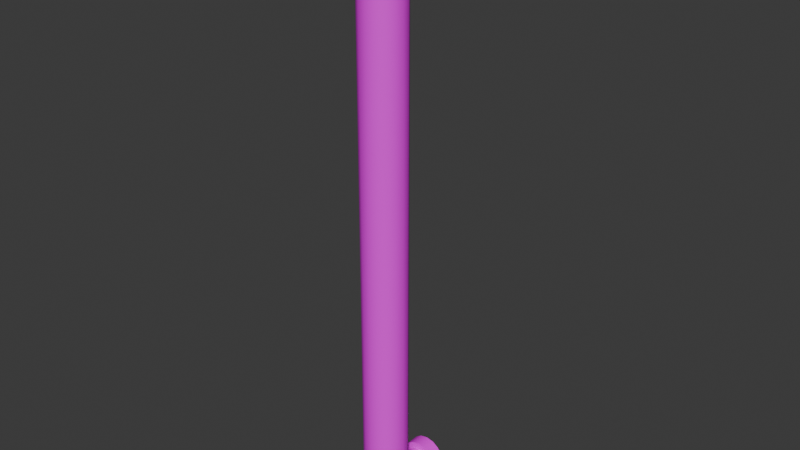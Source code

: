 # Source: SM_GuideRails_Long.blend  (saved by Blender 4.2.66; exported with 4.5.12 LTS)
import bpy
from mathutils import Matrix  # noqa: F401  (used for matrix-valued properties, if any)

bpy.ops.wm.read_factory_settings(use_empty=True)
scene = bpy.context.scene
scene.name = 'Scene'

# ---- collections
col_collection = bpy.data.collections.new('Collection'); scene.collection.children.link(col_collection)

# ---- images (referenced by path relative to the original .blend; pixels are not part of the script)
import os
ASSET_DIR = os.environ.get("B2B_ASSET_DIR", "")  # directory of the original .blend (textures are referenced by path, not embedded)
HERE = os.path.dirname(os.path.abspath(__file__))  # packed textures are extracted next to this script under _unpacked/

def load_image(name, relpath, width, height, colorspace="sRGB"):
    """Load a texture the original file referenced (path relative to the .blend, or extracted next to this script)."""
    p = next((c for c in (os.path.join(HERE, relpath), os.path.join(ASSET_DIR, relpath)) if relpath and os.path.exists(c)), "")
    if p:
        img = bpy.data.images.load(p, check_existing=True)
        img.name = name
    else:  # same state as the original file: an image datablock whose file is absent (Cycles renders it pink)
        img = bpy.data.images.new(name, width, height)
        img.source = "FILE"
        img.filepath = "//" + (relpath or name)
    img.colorspace_settings.name = colorspace
    return img
img_bar_textture_png = load_image('bar textture.png', 'bar textture.png', 1024, 1024, 'sRGB')

# ---- materials (node trees are filled in below, after node groups)
mat_material = bpy.data.materials.new('Material')

# ---- material node trees
mat_material.use_nodes = True; mat_material.node_tree.nodes.clear()
_N = mat_material.node_tree.nodes; _L = mat_material.node_tree.links
n0 = _N.new('ShaderNodeBsdfPrincipled'); n0.name = 'Principled BSDF'; n0.location = (10, 300)
n1 = _N.new('ShaderNodeOutputMaterial'); n1.name = 'Material Output'; n1.location = (300, 300)
n2 = _N.new('ShaderNodeTexImage'); n2.name = 'Image Texture'; n2.location = (-280, 275)
n2.image = img_bar_textture_png
_L.new(n0.outputs[0], n1.inputs[0])
_L.new(n2.outputs[0], n0.inputs[0])
n1.is_active_output = True

# ---- world
world_world = bpy.data.worlds.new('World'); scene.world = world_world
world_world.use_nodes = True; world_world.node_tree.nodes.clear()
_N = world_world.node_tree.nodes; _L = world_world.node_tree.links
n0 = _N.new('ShaderNodeOutputWorld'); n0.name = 'World Output'; n0.location = (300, 300)
n1 = _N.new('ShaderNodeBackground'); n1.name = 'Background'; n1.location = (10, 300)
n1.inputs[0].default_value = (0.05088, 0.05088, 0.05088, 1.0)
_L.new(n1.outputs[0], n0.inputs[0])
n0.is_active_output = True
world_world.color = (0.05088, 0.05088, 0.05088)
world_world.use_sun_shadow = False
world_world.sun_shadow_jitter_overblur = 0.0

# ---- meshes
me_cylinder = bpy.data.meshes.new('Cylinder')
me_cylinder.from_pydata([(-3.209e-12, -0.1598, 0.7272), (0.0154, -0.1628, 0.7272), (0.02846, -0.1715, 0.7272), (0.03718, -0.1846, 0.7272), (0.04025, -0.2, 0.7272), (0.03718, -0.2154, 0.7272), (0.02846, -0.2285, 0.7272), (0.0154, -0.2372, 0.7272), (-3.209e-12, -0.2402, 0.7272), (-0.0154, -0.2372, 0.7272), (-0.02846, -0.2285, 0.7272), (-0.03718, -0.2154, 0.7272), (-0.04025, -0.2, 0.7272), (-0.03718, -0.1846, 0.7272), (-0.02846, -0.1715, 0.7272), (-0.0154, -0.1628, 0.7272), (2.105e-11, -0.1332, 0.0), (0.02558, -0.1383, 0.0), (0.04726, -0.1527, 0.0), (0.06175, -0.1744, 0.0), (0.06683, -0.2, 0.0), (0.06175, -0.2256, 0.0), (0.04726, -0.2473, 0.0), (0.02558, -0.2617, 0.0), (2.105e-11, -0.2668, 0.0), (-0.02558, -0.2617, 0.0), (-0.04726, -0.2473, 0.0), (-0.06175, -0.2256, 0.0), (-0.06683, -0.2, 0.0), (-0.06175, -0.1744, 0.0), (-0.04726, -0.1527, 0.0), (-0.02558, -0.1383, 0.0), (0.02558, -0.1383, 0.7272), (2.105e-11, -0.1332, 0.7272), (0.04726, -0.1527, 0.7272), (0.06175, -0.1744, 0.7272), (0.06683, -0.2, 0.7272), (0.06175, -0.2256, 0.7272), (0.04726, -0.2473, 0.7272), (0.02558, -0.2617, 0.7272), (2.105e-11, -0.2668, 0.7272), (-0.02558, -0.2617, 0.7272), (-0.04726, -0.2473, 0.7272), (-0.06175, -0.2256, 0.7272), (-0.06683, -0.2, 0.7272), (-0.06175, -0.1744, 0.7272), (-0.04726, -0.1527, 0.7272), (-0.02558, -0.1383, 0.7272), (-3.209e-12, -0.1598, 0.8055), (0.0154, -0.1628, 0.8055), (0.02846, -0.1715, 0.8055), (0.03718, -0.1846, 0.8055), (0.04025, -0.2, 0.8055), (0.03718, -0.2154, 0.8055), (0.02846, -0.2285, 0.8055), (0.0154, -0.2372, 0.8055), (-3.209e-12, -0.2402, 0.8055), (-0.0154, -0.2372, 0.8055), (-0.02846, -0.2285, 0.8055), (-0.03718, -0.2154, 0.8055), (-0.04025, -0.2, 0.8055), (-0.03718, -0.1846, 0.8055), (-0.02846, -0.1715, 0.8055), (-0.0154, -0.1628, 0.8055), (-0.04025, -0.1421, 0.8621), (-0.03718, -0.1421, 0.8467), (-0.02846, -0.1421, 0.8336), (-0.0154, -0.1421, 0.8249), (-1.071e-07, -0.1421, 0.8218), (0.0154, -0.1421, 0.8249), (0.02846, -0.1421, 0.8336), (0.03718, -0.1421, 0.8467), (0.04025, -0.1421, 0.8621), (0.03718, -0.1421, 0.8775), (0.02846, -0.1421, 0.8905), (0.0154, -0.1421, 0.8992), (-1.071e-07, -0.1421, 0.9023), (-0.0154, -0.1421, 0.8992), (-0.02846, -0.1421, 0.8905), (-0.03718, -0.1421, 0.8775), (-0.04025, -0.04404, 0.8621), (-0.03718, -0.04404, 0.8467), (-0.02846, -0.04404, 0.8336), (-0.0154, -0.04404, 0.8249), (-1.071e-07, -0.04404, 0.8218), (0.0154, -0.04404, 0.8249), (0.02846, -0.04404, 0.8336), (0.03718, -0.04404, 0.8467), (0.04025, -0.04404, 0.8621), (0.03718, -0.04404, 0.8775), (0.02846, -0.04404, 0.8905), (0.0154, -0.04404, 0.8992), (-1.071e-07, -0.04404, 0.9023), (-0.0154, -0.04404, 0.8992), (-0.02846, -0.04404, 0.8905), (-0.03718, -0.04404, 0.8775), (-2.775e-08, -0.1553, 0.8136), (-7.931e-08, -0.147, 0.8195), (-0.0154, -0.1576, 0.8151), (-0.0154, -0.1478, 0.8221), (-0.02846, -0.1642, 0.8193), (-0.02846, -0.1503, 0.8295), (-0.03718, -0.174, 0.8255), (-0.03718, -0.1539, 0.8406), (-0.04025, -0.1855, 0.8329), (-0.04025, -0.1581, 0.8537), (-0.03718, -0.1971, 0.8402), (-0.03718, -0.1624, 0.8668), (-0.02846, -0.2068, 0.8465), (-0.02846, -0.166, 0.8779), (-0.0154, -0.2134, 0.8507), (-0.0154, -0.1685, 0.8854), (-2.765e-08, -0.2157, 0.8521), (-7.911e-08, -0.1693, 0.888), (0.0154, -0.2134, 0.8507), (0.0154, -0.1685, 0.8854), (0.02846, -0.2068, 0.8465), (0.02846, -0.166, 0.8779), (0.03718, -0.1971, 0.8402), (0.03718, -0.1624, 0.8668), (0.04025, -0.1855, 0.8329), (0.04025, -0.1581, 0.8537), (0.03718, -0.174, 0.8255), (0.03718, -0.1539, 0.8406), (0.02846, -0.1642, 0.8193), (0.02846, -0.1503, 0.8295), (0.0154, -0.1478, 0.8221), (0.0154, -0.1576, 0.8151), (-0.06064, -0.04404, 0.8621), (-0.05603, -0.04404, 0.8389), (-0.04288, -0.04404, 0.8192), (-0.02321, -0.04404, 0.806), (-1.066e-07, -0.04404, 0.8014), (0.02321, -0.04404, 0.806), (0.04288, -0.04404, 0.8192), (0.05603, -0.04404, 0.8389), (0.06064, -0.04404, 0.8621), (0.05603, -0.04404, 0.8853), (0.04288, -0.04404, 0.9049), (0.02321, -0.04404, 0.9181), (-1.066e-07, -0.04404, 0.9227), (-0.02321, -0.04404, 0.9181), (-0.04288, -0.04404, 0.9049), (-0.05603, -0.04404, 0.8853), (-0.06064, -0.002304, 0.8621), (-0.05603, -0.002304, 0.8389), (-0.04288, -0.002304, 0.8192), (-0.02321, -0.002304, 0.806), (-1.066e-07, -0.002304, 0.8014), (0.02321, -0.002304, 0.806), (0.04288, -0.002304, 0.8192), (0.05603, -0.002304, 0.8389), (0.06064, -0.002304, 0.8621), (0.05603, -0.002304, 0.8853), (0.04288, -0.002304, 0.9049), (0.02321, -0.002304, 0.9181), (-1.066e-07, -0.002304, 0.9227), (-0.02321, -0.002304, 0.9181), (-0.04288, -0.002304, 0.9049), (-0.05603, -0.002304, 0.8853)], [], [(16, 33, 32, 17), (17, 32, 34, 18), (18, 34, 35, 19), (19, 35, 36, 20), (20, 36, 37, 21), (21, 37, 38, 22), (22, 38, 39, 23), (23, 39, 40, 24), (24, 40, 41, 25), (25, 41, 42, 26), (26, 42, 43, 27), (27, 43, 44, 28), (28, 44, 45, 29), (29, 45, 46, 30), (30, 46, 47, 31), (31, 47, 33, 16), (0, 1, 32, 33), (1, 2, 34, 32), (2, 3, 35, 34), (3, 4, 36, 35), (4, 5, 37, 36), (5, 6, 38, 37), (6, 7, 39, 38), (7, 8, 40, 39), (8, 9, 41, 40), (9, 10, 42, 41), (10, 11, 43, 42), (11, 12, 44, 43), (12, 13, 45, 44), (13, 14, 46, 45), (14, 15, 47, 46), (15, 0, 33, 47), (3, 2, 50, 51), (11, 10, 58, 59), (4, 3, 51, 52), (12, 11, 59, 60), (5, 4, 52, 53), (13, 12, 60, 61), (6, 5, 53, 54), (14, 13, 61, 62), (7, 6, 54, 55), (15, 14, 62, 63), (8, 7, 55, 56), (1, 0, 48, 49), (0, 15, 63, 48), (9, 8, 56, 57), (2, 1, 49, 50), (10, 9, 57, 58), (78, 94, 95, 79), (71, 87, 88, 72), (64, 80, 81, 65), (79, 95, 80, 64), (72, 88, 89, 73), (65, 81, 82, 66), (73, 89, 90, 74), (66, 82, 83, 67), (74, 90, 91, 75), (67, 83, 84, 68), (75, 91, 92, 76), (68, 84, 85, 69), (76, 92, 93, 77), (69, 85, 86, 70), (77, 93, 94, 78), (70, 86, 87, 71), (69, 70, 125, 126), (70, 71, 123, 125), (71, 72, 121, 123), (72, 73, 119, 121), (73, 74, 117, 119), (74, 75, 115, 117), (75, 76, 113, 115), (76, 77, 111, 113), (77, 78, 109, 111), (78, 79, 107, 109), (79, 64, 105, 107), (64, 65, 103, 105), (65, 66, 101, 103), (66, 67, 99, 101), (67, 68, 97, 99), (68, 69, 126, 97), (99, 97, 96, 98), (98, 96, 48, 63), (101, 99, 98, 100), (100, 98, 63, 62), (103, 101, 100, 102), (102, 100, 62, 61), (105, 103, 102, 104), (104, 102, 61, 60), (107, 105, 104, 106), (106, 104, 60, 59), (109, 107, 106, 108), (108, 106, 59, 58), (111, 109, 108, 110), (110, 108, 58, 57), (113, 111, 110, 112), (112, 110, 57, 56), (115, 113, 112, 114), (114, 112, 56, 55), (117, 115, 114, 116), (116, 114, 55, 54), (119, 117, 116, 118), (118, 116, 54, 53), (121, 119, 118, 120), (120, 118, 53, 52), (123, 121, 120, 122), (122, 120, 52, 51), (125, 123, 122, 124), (124, 122, 51, 50), (126, 125, 124, 127), (127, 124, 50, 49), (97, 126, 127, 96), (96, 127, 49, 48), (81, 129, 130, 82), (89, 137, 138, 90), (82, 130, 131, 83), (90, 138, 139, 91), (83, 131, 132, 84), (91, 139, 140, 92), (84, 132, 133, 85), (92, 140, 141, 93), (85, 133, 134, 86), (93, 141, 142, 94), (86, 134, 135, 87), (94, 142, 143, 95), (87, 135, 136, 88), (80, 128, 129, 81), (95, 143, 128, 80), (88, 136, 137, 89), (128, 144, 145, 129), (143, 159, 144, 128), (136, 152, 153, 137), (129, 145, 146, 130), (137, 153, 154, 138), (130, 146, 147, 131), (138, 154, 155, 139), (131, 147, 148, 132), (139, 155, 156, 140), (132, 148, 149, 133), (140, 156, 157, 141), (133, 149, 150, 134), (141, 157, 158, 142), (134, 150, 151, 135), (142, 158, 159, 143), (135, 151, 152, 136)])
me_cylinder.polygons.foreach_set('use_smooth', [True] * 144)
_k = set([(0, 1), (0, 15), (1, 2), (2, 3), (3, 4), (4, 5), (5, 6), (6, 7), (7, 8), (8, 9), (9, 10), (10, 11), (11, 12), (12, 13), (13, 14), (14, 15), (32, 33), (32, 34), (33, 47), (34, 35), (35, 36), (36, 37), (37, 38), (38, 39), (39, 40), (40, 41), (41, 42), (42, 43), (43, 44), (44, 45), (45, 46), (46, 47), (80, 81), (80, 95), (81, 82), (82, 83), (83, 84), (84, 85), (85, 86), (86, 87), (87, 88), (88, 89), (89, 90), (90, 91), (91, 92), (92, 93), (93, 94), (94, 95), (128, 129), (128, 143), (129, 130), (130, 131), (131, 132), (132, 133), (133, 134), (134, 135), (135, 136), (136, 137), (137, 138), (138, 139), (139, 140), (140, 141), (141, 142), (142, 143), (144, 145), (144, 159), (145, 146), (146, 147), (147, 148), (148, 149), (149, 150), (150, 151), (151, 152), (152, 153), (153, 154), (154, 155), (155, 156), (156, 157), (157, 158), (158, 159)])
me_cylinder.attributes.new('sharp_edge', 'BOOLEAN', 'EDGE').data.foreach_set('value', [ (min(e.vertices), max(e.vertices)) in _k for e in me_cylinder.edges])
_uv = me_cylinder.uv_layers.new(name='UVMap')
_uv.uv.foreach_set('vector', [0.2901, 0.0001358, 0.2887, 0.9335, 0.2558, 0.9331, 0.2539, 0.0001358, 0.2539, 0.0001358, 0.2558, 0.9331, 0.2231, 0.9334, 0.2177, 0.0002626, 0.2177, 0.0002626, 0.2231, 0.9334, 0.1915, 0.934, 0.1815, 0.0005156, 0.1815, 0.0005156, 0.1915, 0.934, 0.1602, 0.935, 0.1453, 0.0008838, 0.1453, 0.0008838, 0.1602, 0.935, 0.1281, 0.9373, 0.1091, 0.001365, 0.1091, 0.001365, 0.1281, 0.9373, 0.09481, 0.9413, 0.0728, 0.001964, 0.0728, 0.001964, 0.09481, 0.9413, 0.06098, 0.9484, 0.0365, 0.002685, 0.0365, 0.002685, 0.06098, 0.9484, 0.02461, 0.9592, 0.0001358, 0.003525, 0.5778, 0.004396, 0.5533, 0.9587, 0.5167, 0.9479, 0.5435, 0.003519, 0.5435, 0.003519, 0.5167, 0.9479, 0.4827, 0.9408, 0.5072, 0.002682, 0.5072, 0.002682, 0.4827, 0.9408, 0.4494, 0.9369, 0.471, 0.001962, 0.471, 0.001962, 0.4494, 0.9369, 0.4171, 0.9346, 0.4348, 0.001364, 0.4348, 0.001364, 0.4171, 0.9346, 0.3858, 0.9338, 0.3986, 0.0008835, 0.3986, 0.0008835, 0.3858, 0.9338, 0.3543, 0.9332, 0.3625, 0.0005156, 0.3625, 0.0005156, 0.3543, 0.9332, 0.3215, 0.9331, 0.3263, 0.0002626, 0.3263, 0.0002626, 0.3215, 0.9331, 0.2887, 0.9335, 0.2901, 0.0001358, 0.2887, 0.9789, 0.2555, 0.9823, 0.2558, 0.9331, 0.2887, 0.9335, 0.2555, 0.9823, 0.2223, 0.9784, 0.2231, 0.9334, 0.2558, 0.9331, 0.2223, 0.9784, 0.1917, 0.9749, 0.1915, 0.934, 0.2231, 0.9334, 0.1917, 0.9749, 0.1623, 0.9774, 0.1602, 0.935, 0.1915, 0.934, 0.1623, 0.9774, 0.1325, 0.9808, 0.1281, 0.9373, 0.1602, 0.935, 0.1325, 0.9808, 0.1027, 0.9858, 0.09481, 0.9413, 0.1281, 0.9373, 0.1027, 0.9858, 0.07324, 0.9891, 0.06098, 0.9484, 0.09481, 0.9413, 0.07324, 0.9891, 0.04819, 0.9999, 0.02461, 0.9592, 0.06098, 0.9484, 0.5296, 0.9996, 0.5044, 0.9887, 0.5167, 0.9479, 0.5533, 0.9587, 0.5044, 0.9887, 0.4748, 0.9854, 0.4827, 0.9408, 0.5167, 0.9479, 0.4748, 0.9854, 0.445, 0.9804, 0.4494, 0.9369, 0.4827, 0.9408, 0.445, 0.9804, 0.4151, 0.9771, 0.4171, 0.9346, 0.4494, 0.9369, 0.4151, 0.9771, 0.3857, 0.9746, 0.3858, 0.9338, 0.4171, 0.9346, 0.3857, 0.9746, 0.3551, 0.9783, 0.3543, 0.9332, 0.3858, 0.9338, 0.3551, 0.9783, 0.322, 0.9823, 0.3215, 0.9331, 0.3543, 0.9332, 0.322, 0.9823, 0.2887, 0.9789, 0.2887, 0.9335, 0.3215, 0.9331, 0.6978, 0.02328, 0.7164, 0.02707, 0.6957, 0.1375, 0.673, 0.1267, 0.8449, 0.02085, 0.8625, 0.01671, 0.8839, 0.1035, 0.8667, 0.1102, 0.6792, 0.01885, 0.6978, 0.02328, 0.673, 0.1267, 0.6532, 0.1162, 0.8272, 0.0247, 0.8449, 0.02085, 0.8667, 0.1102, 0.8486, 0.1186, 0.6606, 0.01412, 0.6792, 0.01885, 0.6532, 0.1162, 0.6352, 0.107, 0.8094, 0.02798, 0.8272, 0.0247, 0.8486, 0.1186, 0.8284, 0.1284, 0.6421, 0.009329, 0.6606, 0.01412, 0.6352, 0.107, 0.6179, 0.09963, 0.7913, 0.03039, 0.8094, 0.02798, 0.8284, 0.1284, 0.8053, 0.1386, 0.6236, 0.004637, 0.6421, 0.009329, 0.6179, 0.09963, 0.6007, 0.09399, 0.7728, 0.03163, 0.7913, 0.03039, 0.8053, 0.1386, 0.7788, 0.147, 0.6056, 0.0001358, 0.6236, 0.004637, 0.6007, 0.09399, 0.5831, 0.09008, 0.7352, 0.02991, 0.7541, 0.03148, 0.7502, 0.1501, 0.7218, 0.1464, 0.7541, 0.03148, 0.7728, 0.03163, 0.7788, 0.147, 0.7502, 0.1501, 0.8802, 0.0125, 0.898, 0.008358, 0.9179, 0.0952, 0.9009, 0.09855, 0.7164, 0.02707, 0.7352, 0.02991, 0.7218, 0.1464, 0.6957, 0.1375, 0.8625, 0.01671, 0.8802, 0.0125, 0.9009, 0.09855, 0.8839, 0.1035, 0.8855, 0.2459, 0.8636, 0.3594, 0.8452, 0.3562, 0.8679, 0.2396, 0.6708, 0.2195, 0.6922, 0.3524, 0.6729, 0.3552, 0.6502, 0.2292, 0.8492, 0.2314, 0.8268, 0.3532, 0.8082, 0.3506, 0.8286, 0.2215, 0.8679, 0.2396, 0.8452, 0.3562, 0.8268, 0.3532, 0.8492, 0.2314, 0.6502, 0.2292, 0.6729, 0.3552, 0.6536, 0.3582, 0.6314, 0.2374, 0.8286, 0.2215, 0.8082, 0.3506, 0.7894, 0.3487, 0.8052, 0.211, 0.6314, 0.2374, 0.6536, 0.3582, 0.6343, 0.3614, 0.6136, 0.2436, 0.8052, 0.211, 0.7894, 0.3487, 0.7702, 0.3475, 0.7785, 0.2024, 0.6136, 0.2436, 0.6343, 0.3614, 0.615, 0.3644, 0.596, 0.2479, 0.7785, 0.2024, 0.7702, 0.3475, 0.7507, 0.3474, 0.7496, 0.1988, 0.596, 0.2479, 0.615, 0.3644, 0.5963, 0.3673, 0.578, 0.2503, 0.7496, 0.1988, 0.7507, 0.3474, 0.7312, 0.3482, 0.7208, 0.2016, 0.9202, 0.2526, 0.9006, 0.3659, 0.8821, 0.3627, 0.9027, 0.2502, 0.7208, 0.2016, 0.7312, 0.3482, 0.7116, 0.35, 0.6942, 0.2095, 0.9027, 0.2502, 0.8821, 0.3627, 0.8636, 0.3594, 0.8855, 0.2459, 0.6942, 0.2095, 0.7116, 0.35, 0.6922, 0.3524, 0.6708, 0.2195, 0.7208, 0.2016, 0.6942, 0.2095, 0.6928, 0.194, 0.7201, 0.1899, 0.6942, 0.2095, 0.6708, 0.2195, 0.6694, 0.1993, 0.6928, 0.194, 0.6708, 0.2195, 0.6502, 0.2292, 0.6495, 0.2046, 0.6694, 0.1993, 0.6502, 0.2292, 0.6314, 0.2374, 0.6315, 0.2092, 0.6495, 0.2046, 0.6314, 0.2374, 0.6136, 0.2436, 0.614, 0.2126, 0.6315, 0.2092, 0.6136, 0.2436, 0.596, 0.2479, 0.5962, 0.2147, 0.614, 0.2126, 0.596, 0.2479, 0.578, 0.2503, 0.5782, 0.2154, 0.5962, 0.2147, 0.9202, 0.2526, 0.9027, 0.2502, 0.9028, 0.2175, 0.9206, 0.2184, 0.9027, 0.2502, 0.8855, 0.2459, 0.8853, 0.2152, 0.9028, 0.2175, 0.8855, 0.2459, 0.8679, 0.2396, 0.868, 0.2116, 0.8853, 0.2152, 0.8679, 0.2396, 0.8492, 0.2314, 0.8502, 0.2069, 0.868, 0.2116, 0.8492, 0.2314, 0.8286, 0.2215, 0.8303, 0.2012, 0.8502, 0.2069, 0.8286, 0.2215, 0.8052, 0.211, 0.8069, 0.1954, 0.8303, 0.2012, 0.8052, 0.211, 0.7785, 0.2024, 0.7795, 0.1906, 0.8069, 0.1954, 0.7785, 0.2024, 0.7496, 0.1988, 0.7498, 0.1885, 0.7795, 0.1906, 0.7496, 0.1988, 0.7208, 0.2016, 0.7201, 0.1899, 0.7498, 0.1885, 0.7795, 0.1906, 0.7498, 0.1885, 0.75, 0.1679, 0.7803, 0.1675, 0.7803, 0.1675, 0.75, 0.1679, 0.7502, 0.1501, 0.7788, 0.147, 0.8069, 0.1954, 0.7795, 0.1906, 0.7803, 0.1675, 0.8083, 0.1654, 0.8083, 0.1654, 0.7803, 0.1675, 0.7788, 0.147, 0.8053, 0.1386, 0.8303, 0.2012, 0.8069, 0.1954, 0.8083, 0.1654, 0.8322, 0.1627, 0.8322, 0.1627, 0.8083, 0.1654, 0.8053, 0.1386, 0.8284, 0.1284, 0.8502, 0.2069, 0.8303, 0.2012, 0.8322, 0.1627, 0.8523, 0.1599, 0.8523, 0.1599, 0.8322, 0.1627, 0.8284, 0.1284, 0.8486, 0.1186, 0.868, 0.2116, 0.8502, 0.2069, 0.8523, 0.1599, 0.8701, 0.1575, 0.8701, 0.1575, 0.8523, 0.1599, 0.8486, 0.1186, 0.8667, 0.1102, 0.8853, 0.2152, 0.868, 0.2116, 0.8701, 0.1575, 0.8872, 0.1555, 0.8872, 0.1555, 0.8701, 0.1575, 0.8667, 0.1102, 0.8839, 0.1035, 0.9028, 0.2175, 0.8853, 0.2152, 0.8872, 0.1555, 0.9043, 0.154, 0.9043, 0.154, 0.8872, 0.1555, 0.8839, 0.1035, 0.9009, 0.09855, 0.9206, 0.2184, 0.9028, 0.2175, 0.9043, 0.154, 0.9218, 0.1532, 0.9218, 0.1532, 0.9043, 0.154, 0.9009, 0.09855, 0.9179, 0.0952, 0.5962, 0.2147, 0.5782, 0.2154, 0.578, 0.1492, 0.5958, 0.1504, 0.5958, 0.1504, 0.578, 0.1492, 0.5831, 0.09008, 0.6007, 0.09399, 0.614, 0.2126, 0.5962, 0.2147, 0.5958, 0.1504, 0.6131, 0.1523, 0.6131, 0.1523, 0.5958, 0.1504, 0.6007, 0.09399, 0.6179, 0.09963, 0.6315, 0.2092, 0.614, 0.2126, 0.6131, 0.1523, 0.6304, 0.1547, 0.6304, 0.1547, 0.6131, 0.1523, 0.6179, 0.09963, 0.6352, 0.107, 0.6495, 0.2046, 0.6315, 0.2092, 0.6304, 0.1547, 0.6483, 0.1576, 0.6483, 0.1576, 0.6304, 0.1547, 0.6352, 0.107, 0.6532, 0.1162, 0.6694, 0.1993, 0.6495, 0.2046, 0.6483, 0.1576, 0.6683, 0.1608, 0.6683, 0.1608, 0.6483, 0.1576, 0.6532, 0.1162, 0.673, 0.1267, 0.6928, 0.194, 0.6694, 0.1993, 0.6683, 0.1608, 0.6921, 0.164, 0.6921, 0.164, 0.6683, 0.1608, 0.673, 0.1267, 0.6957, 0.1375, 0.7201, 0.1899, 0.6928, 0.194, 0.6921, 0.164, 0.7198, 0.1668, 0.7198, 0.1668, 0.6921, 0.164, 0.6957, 0.1375, 0.7218, 0.1464, 0.7498, 0.1885, 0.7201, 0.1899, 0.7198, 0.1668, 0.75, 0.1679, 0.75, 0.1679, 0.7198, 0.1668, 0.7218, 0.1464, 0.7502, 0.1501, 0.6904, 0.4502, 0.6862, 0.4305, 0.7097, 0.4297, 0.7061, 0.4497, 0.7081, 0.5284, 0.7124, 0.5478, 0.689, 0.5487, 0.6925, 0.5288, 0.7061, 0.4497, 0.7097, 0.4297, 0.7315, 0.4385, 0.7207, 0.4554, 0.6925, 0.5288, 0.689, 0.5487, 0.6672, 0.5399, 0.6779, 0.5231, 0.7207, 0.4554, 0.7315, 0.4385, 0.7487, 0.4545, 0.7321, 0.4662, 0.6779, 0.5231, 0.6672, 0.5399, 0.65, 0.524, 0.6666, 0.5123, 0.7321, 0.4662, 0.7487, 0.4545, 0.7579, 0.4762, 0.7384, 0.4806, 0.6666, 0.5123, 0.65, 0.524, 0.6408, 0.5024, 0.6603, 0.498, 0.7384, 0.4806, 0.7579, 0.4762, 0.7589, 0.4997, 0.7388, 0.4963, 0.6603, 0.498, 0.6408, 0.5024, 0.6399, 0.479, 0.6598, 0.4824, 0.7388, 0.4963, 0.7589, 0.4997, 0.7503, 0.5215, 0.7331, 0.5109, 0.6598, 0.4824, 0.6399, 0.479, 0.6487, 0.4572, 0.6655, 0.4679, 0.7331, 0.5109, 0.7503, 0.5215, 0.734, 0.5384, 0.7223, 0.5222, 0.6761, 0.4566, 0.6648, 0.4401, 0.6862, 0.4305, 0.6904, 0.4502, 0.6655, 0.4679, 0.6487, 0.4572, 0.6648, 0.4401, 0.6761, 0.4566, 0.7223, 0.5222, 0.734, 0.5384, 0.7124, 0.5478, 0.7081, 0.5284, 0.6648, 0.4401, 0.6306, 0.3863, 0.6752, 0.3676, 0.6862, 0.4305, 0.6487, 0.4572, 0.5965, 0.4205, 0.6306, 0.3863, 0.6648, 0.4401, 0.734, 0.5384, 0.7678, 0.5924, 0.7232, 0.6106, 0.7124, 0.5478, 0.6862, 0.4305, 0.6752, 0.3676, 0.7237, 0.3676, 0.7097, 0.4297, 0.7124, 0.5478, 0.7232, 0.6106, 0.675, 0.6106, 0.689, 0.5487, 0.7097, 0.4297, 0.7237, 0.3676, 0.7684, 0.3863, 0.7315, 0.4385, 0.689, 0.5487, 0.675, 0.6106, 0.6305, 0.592, 0.6672, 0.5399, 0.7315, 0.4385, 0.7684, 0.3863, 0.8026, 0.4205, 0.7487, 0.4545, 0.6672, 0.5399, 0.6305, 0.592, 0.5964, 0.5579, 0.65, 0.524, 0.7487, 0.4545, 0.8026, 0.4205, 0.821, 0.4653, 0.7579, 0.4762, 0.65, 0.524, 0.5964, 0.5579, 0.578, 0.5133, 0.6408, 0.5024, 0.7579, 0.4762, 0.821, 0.4653, 0.821, 0.5138, 0.7589, 0.4997, 0.6408, 0.5024, 0.578, 0.5133, 0.578, 0.465, 0.6399, 0.479, 0.7589, 0.4997, 0.821, 0.5138, 0.8022, 0.5584, 0.7503, 0.5215, 0.6399, 0.479, 0.578, 0.465, 0.5965, 0.4205, 0.6487, 0.4572, 0.7503, 0.5215, 0.8022, 0.5584, 0.7678, 0.5924, 0.734, 0.5384])
me_cylinder.materials.append(mat_material)
me_cylinder.update()

# ---- objects
ob_sm_guiderails_long = bpy.data.objects.new('SM_GuideRails_Long', me_cylinder)

# ---- transforms, parenting, visibility, modifiers, constraints
ob_sm_guiderails_long.location = (0.0, 0.0, 0.0)
_m = ob_sm_guiderails_long.modifiers.new('Mirror', 'MIRROR')
_m.use_axis = (False, False, True)

# ---- collection membership
col_collection.objects.link(ob_sm_guiderails_long)

# ---- scene / render settings (as saved in the file)
scene.frame_start = 1; scene.frame_end = 250; scene.frame_set(1)
scene.render.engine = 'BLENDER_EEVEE_NEXT'
scene.cycles.sampling_pattern = 'TABULATED_SOBOL'
bpy.context.view_layer.update()

# ---- added for rendering (the .blend has no active camera and no usable light): camera, sun
cam_auto = bpy.data.cameras.new('AutoCamera')
cam_auto.lens = 50.0
cam_auto.sensor_width = 36.0
cam_auto.clip_end = 1000.0
ob_auto_camera = bpy.data.objects.new('AutoCamera', cam_auto)
scene.collection.objects.link(ob_auto_camera)
ob_auto_camera.location = (1.72929, -2.20971, 1.38343)
ob_auto_camera.rotation_euler = (1.09748, -7.21219e-08, 0.694738)
scene.camera = ob_auto_camera
light_auto_sun = bpy.data.lights.new('AutoSun', 'SUN')
light_auto_sun.energy = 3.0
light_auto_sun.angle = 0.0523599
ob_auto_sun = bpy.data.objects.new('AutoSun', light_auto_sun)
scene.collection.objects.link(ob_auto_sun)
ob_auto_sun.rotation_euler = (0.872665, 0.174533, 0.523599)
bpy.context.view_layer.update()
